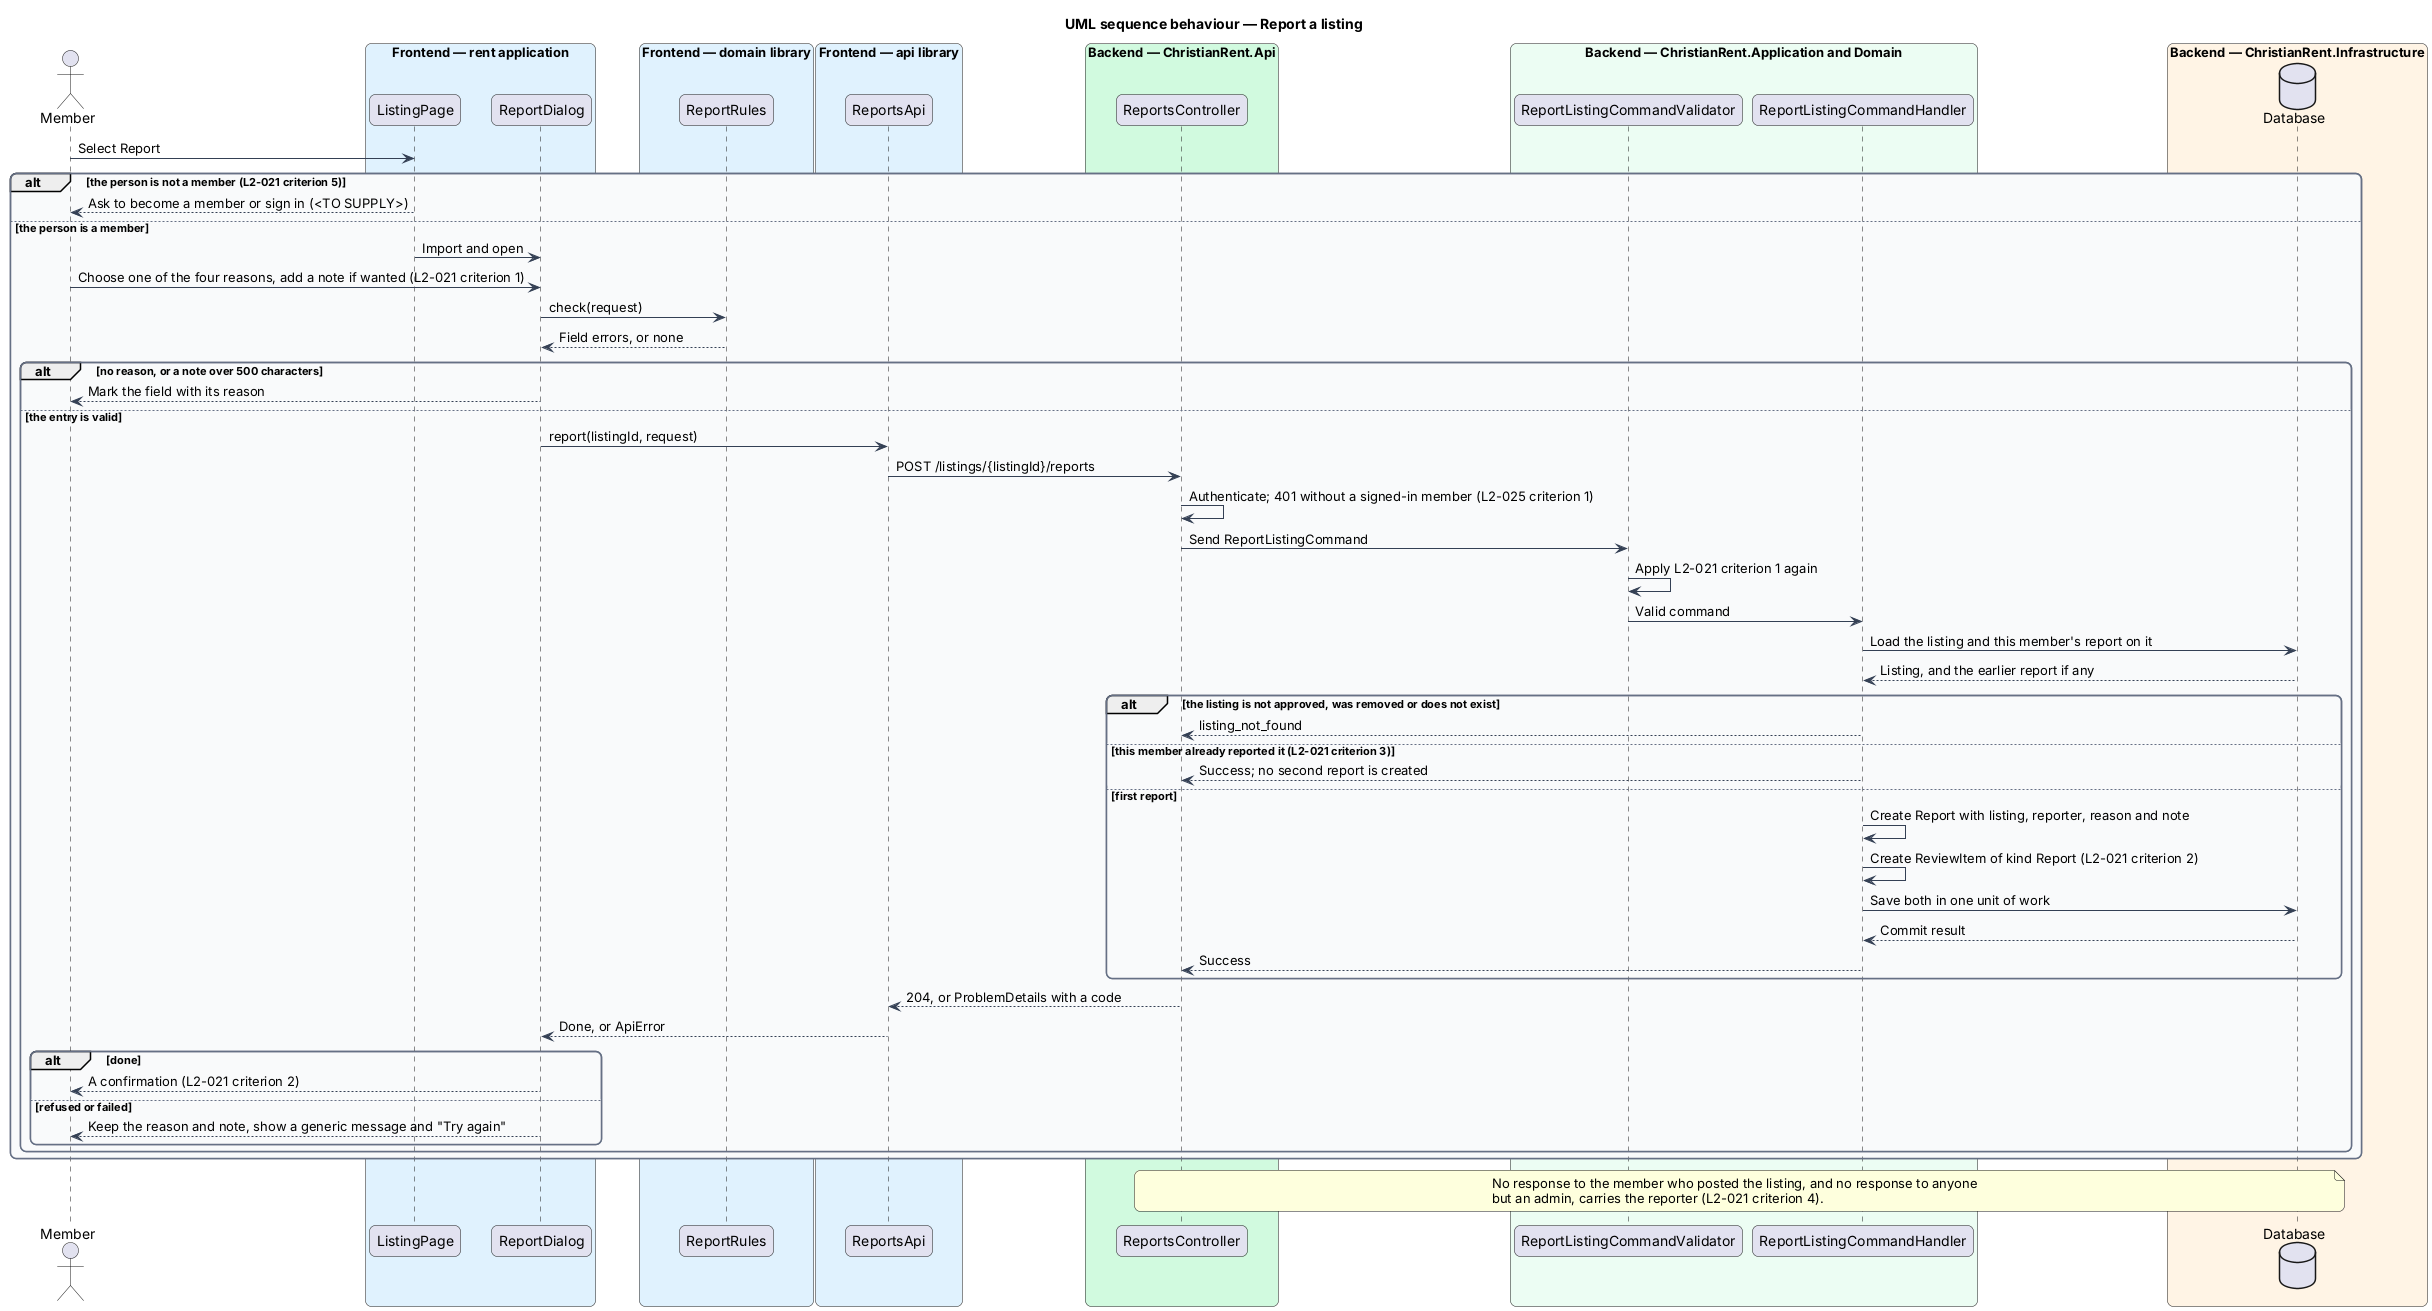

The diagram above was rendered by PlantUML. Its source (embedded in the PNG):
@startuml
title UML sequence behaviour — Report a listing
skinparam backgroundColor #FFFFFF
skinparam shadowing false
skinparam roundcorner 12
skinparam defaultFontName Arial
skinparam ArrowColor #344054
skinparam rectangle {
  BorderColor #344054
  FontColor #101828
}
skinparam package {
  BorderColor #667085
  FontColor #101828
  BackgroundColor #F9FAFB
}
actor "Member" as actor
box "Frontend — rent application" #E0F2FE
  participant "ListingPage" as page
  participant "ReportDialog" as dialog
end box
box "Frontend — domain library" #E0F2FE
  participant "ReportRules" as rules
end box
box "Frontend — api library" #E0F2FE
  participant "ReportsApi" as client
end box
box "Backend — ChristianRent.Api" #D1FADF
  participant "ReportsController" as controller
end box
box "Backend — ChristianRent.Application and Domain" #ECFDF3
  participant "ReportListingCommandValidator" as validator
  participant "ReportListingCommandHandler" as handler
end box
box "Backend — ChristianRent.Infrastructure" #FFF4E5
  database "Database" as db
end box
actor -> page : Select Report
alt the person is not a member (L2-021 criterion 5)
  page --> actor : Ask to become a member or sign in (<TO SUPPLY>)
else the person is a member
  page -> dialog : Import and open
  actor -> dialog : Choose one of the four reasons, add a note if wanted (L2-021 criterion 1)
  dialog -> rules : check(request)
  rules --> dialog : Field errors, or none
  alt no reason, or a note over 500 characters
    dialog --> actor : Mark the field with its reason
  else the entry is valid
    dialog -> client : report(listingId, request)
    client -> controller : POST /listings/{listingId}/reports
    controller -> controller : Authenticate; 401 without a signed-in member (L2-025 criterion 1)
    controller -> validator : Send ReportListingCommand
    validator -> validator : Apply L2-021 criterion 1 again
    validator -> handler : Valid command
    handler -> db : Load the listing and this member's report on it
    db --> handler : Listing, and the earlier report if any
    alt the listing is not approved, was removed or does not exist
      handler --> controller : listing_not_found
    else this member already reported it (L2-021 criterion 3)
      handler --> controller : Success; no second report is created
    else first report
      handler -> handler : Create Report with listing, reporter, reason and note
      handler -> handler : Create ReviewItem of kind Report (L2-021 criterion 2)
      handler -> db : Save both in one unit of work
      db --> handler : Commit result
      handler --> controller : Success
    end
    controller --> client : 204, or ProblemDetails with a code
    client --> dialog : Done, or ApiError
    alt done
      dialog --> actor : A confirmation (L2-021 criterion 2)
    else refused or failed
      dialog --> actor : Keep the reason and note, show a generic message and "Try again"
    end
  end
end
note over controller, db
  No response to the member who posted the listing, and no response to anyone
  but an admin, carries the reporter (L2-021 criterion 4).
end note
@enduml